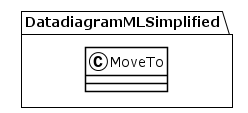

The diagram above was rendered by PlantUML. Its source (embedded in the PNG):
@startuml
!theme plain
package DatadiagramMLSimplified {
class MoveTo {
}
}
@enduml